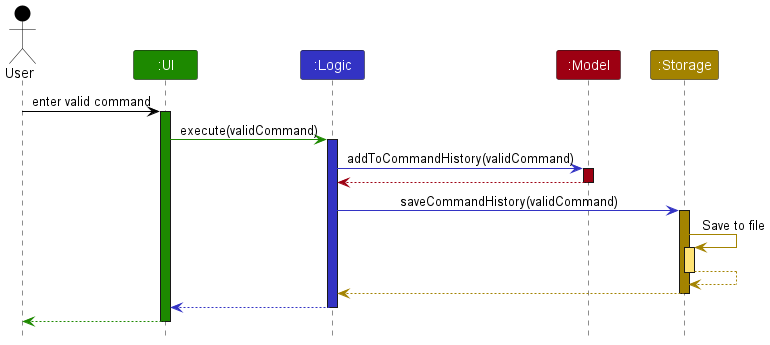

The diagram above was rendered by PlantUML. Its source (embedded in the PNG):
@startuml
!include style.puml

Actor User as user USER_COLOR
Participant ":UI" as ui UI_COLOR
Participant ":Logic" as logic LOGIC_COLOR
Participant ":Model" as model MODEL_COLOR
Participant ":Storage" as storage STORAGE_COLOR

user -[USER_COLOR]> ui : enter valid command
activate ui UI_COLOR

ui -[UI_COLOR]> logic : execute(validCommand)
activate logic LOGIC_COLOR

logic -[LOGIC_COLOR]> model : addToCommandHistory(validCommand)
activate model MODEL_COLOR

model -[MODEL_COLOR]-> logic
deactivate model

logic -[LOGIC_COLOR]> storage : saveCommandHistory(validCommand)
activate storage STORAGE_COLOR

storage -[STORAGE_COLOR]> storage : Save to file
activate storage STORAGE_COLOR_T1
storage --[STORAGE_COLOR]> storage
deactivate storage

storage --[STORAGE_COLOR]> logic
deactivate storage

logic --[LOGIC_COLOR]> ui
deactivate logic

ui--[UI_COLOR]> user
deactivate ui
@enduml